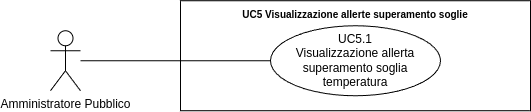

The diagram above was exported from draw.io. Its source (the exported page's mxGraphModel, read from the mxfile embedded in the PNG):
<mxGraphModel dx="21434" dy="754" grid="1" gridSize="10" guides="1" tooltips="1" connect="1" arrows="1" fold="1" page="1" pageScale="1" pageWidth="20000" pageHeight="20000" math="0" shadow="0">
  <root>
    <mxCell id="0" />
    <mxCell id="1" parent="0" />
    <mxCell id="2" value="Amministratore Pubblico" style="shape=umlActor;verticalLabelPosition=bottom;verticalAlign=top;html=1;outlineConnect=0;" vertex="1" parent="1">
      <mxGeometry x="-13680" y="111.25" width="30" height="60" as="geometry" />
    </mxCell>
    <mxCell id="3" value="&lt;b style=&quot;border-color: var(--border-color);&quot;&gt;&lt;font style=&quot;font-size: 10px;&quot;&gt;UC5 Visualizzazione allerte superamento soglie&lt;/font&gt;&lt;/b&gt;" style="shape=rect;html=1;verticalAlign=top;fontStyle=1;whiteSpace=wrap;align=center;" vertex="1" parent="1">
      <mxGeometry x="-13550" y="81.25" width="350" height="110" as="geometry" />
    </mxCell>
    <mxCell id="4" value="UC5.1&lt;br&gt;Visualizzazione allerta superamento soglia temperatura" style="ellipse;whiteSpace=wrap;html=1;" vertex="1" parent="1">
      <mxGeometry x="-13460" y="106.25" width="170" height="70" as="geometry" />
    </mxCell>
    <mxCell id="5" value="" style="edgeStyle=none;html=1;endArrow=none;verticalAlign=bottom;rounded=0;" edge="1" source="2" target="4" parent="1">
      <mxGeometry width="160" relative="1" as="geometry">
        <mxPoint x="-13600" y="186.25" as="sourcePoint" />
        <mxPoint x="-13440" y="186.25" as="targetPoint" />
      </mxGeometry>
    </mxCell>
  </root>
</mxGraphModel>